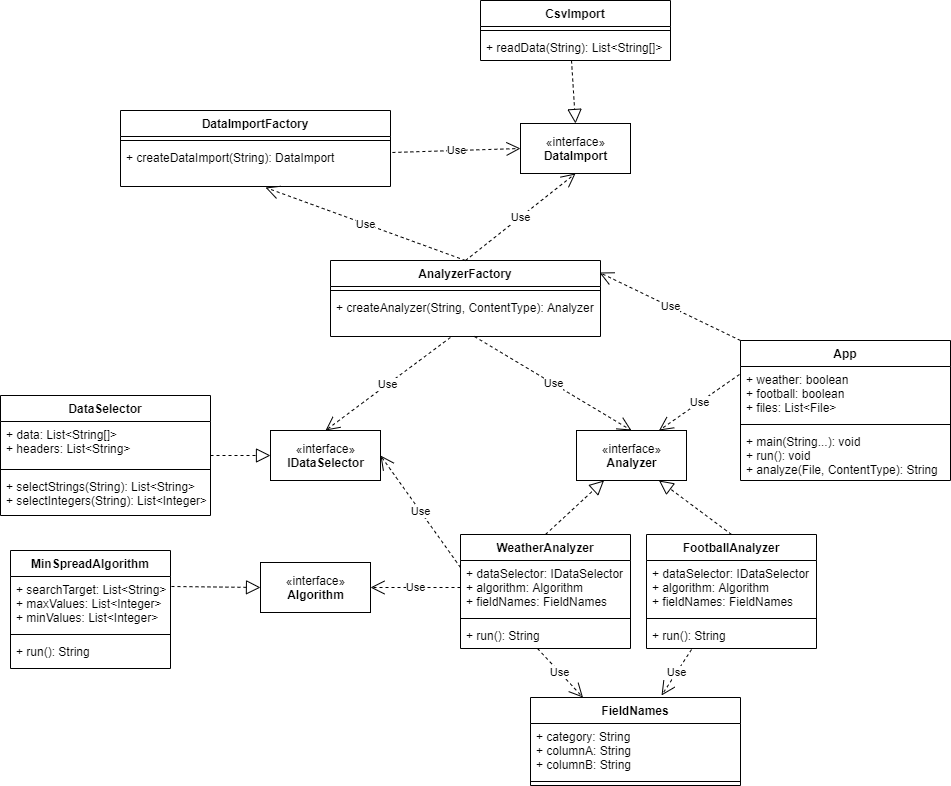

The diagram above was exported from draw.io. Its source (the exported page's mxGraphModel, read from the mxfile embedded in the PNG):
<mxGraphModel dx="1422" dy="734" grid="1" gridSize="10" guides="1" tooltips="1" connect="1" arrows="1" fold="1" page="1" pageScale="1" pageWidth="2336" pageHeight="1654" math="0" shadow="0">
  <root>
    <mxCell id="0" />
    <mxCell id="1" parent="0" />
    <mxCell id="n67PNeSrSKMmLvHuTnEJ-1" value="«interface»&lt;br&gt;&lt;b&gt;Analyzer&lt;/b&gt;" style="html=1;" parent="1" vertex="1">
      <mxGeometry x="726" y="560" width="110" height="50" as="geometry" />
    </mxCell>
    <mxCell id="n67PNeSrSKMmLvHuTnEJ-2" value="CsvImport" style="swimlane;fontStyle=1;align=center;verticalAlign=top;childLayout=stackLayout;horizontal=1;startSize=26;horizontalStack=0;resizeParent=1;resizeParentMax=0;resizeLast=0;collapsible=1;marginBottom=0;" parent="1" vertex="1">
      <mxGeometry x="630" y="130" width="190" height="60" as="geometry">
        <mxRectangle x="95" y="180" width="90" height="26" as="alternateBounds" />
      </mxGeometry>
    </mxCell>
    <mxCell id="n67PNeSrSKMmLvHuTnEJ-4" value="" style="line;strokeWidth=1;fillColor=none;align=left;verticalAlign=middle;spacingTop=-1;spacingLeft=3;spacingRight=3;rotatable=0;labelPosition=right;points=[];portConstraint=eastwest;" parent="n67PNeSrSKMmLvHuTnEJ-2" vertex="1">
      <mxGeometry y="26" width="190" height="8" as="geometry" />
    </mxCell>
    <mxCell id="n67PNeSrSKMmLvHuTnEJ-5" value="+ readData(String): List&lt;String[]&gt;" style="text;strokeColor=none;fillColor=none;align=left;verticalAlign=top;spacingLeft=4;spacingRight=4;overflow=hidden;rotatable=0;points=[[0,0.5],[1,0.5]];portConstraint=eastwest;" parent="n67PNeSrSKMmLvHuTnEJ-2" vertex="1">
      <mxGeometry y="34" width="190" height="26" as="geometry" />
    </mxCell>
    <mxCell id="n67PNeSrSKMmLvHuTnEJ-7" value="«interface»&lt;br&gt;&lt;b&gt;Algorithm&lt;/b&gt;" style="html=1;" parent="1" vertex="1">
      <mxGeometry x="410" y="692" width="110" height="50" as="geometry" />
    </mxCell>
    <mxCell id="n67PNeSrSKMmLvHuTnEJ-8" value="«interface»&lt;br&gt;&lt;b&gt;DataImport&lt;br&gt;&lt;/b&gt;" style="html=1;" parent="1" vertex="1">
      <mxGeometry x="670" y="253" width="110" height="50" as="geometry" />
    </mxCell>
    <mxCell id="n67PNeSrSKMmLvHuTnEJ-9" value="«interface»&lt;br&gt;&lt;b&gt;IDataSelector&lt;br&gt;&lt;/b&gt;" style="html=1;" parent="1" vertex="1">
      <mxGeometry x="420" y="560" width="110" height="50" as="geometry" />
    </mxCell>
    <mxCell id="n67PNeSrSKMmLvHuTnEJ-10" value="WeatherAnalyzer" style="swimlane;fontStyle=1;align=center;verticalAlign=top;childLayout=stackLayout;horizontal=1;startSize=26;horizontalStack=0;resizeParent=1;resizeParentMax=0;resizeLast=0;collapsible=1;marginBottom=0;" parent="1" vertex="1">
      <mxGeometry x="610" y="664" width="170" height="114" as="geometry">
        <mxRectangle x="610" y="664" width="120" height="26" as="alternateBounds" />
      </mxGeometry>
    </mxCell>
    <mxCell id="n67PNeSrSKMmLvHuTnEJ-11" value="+ dataSelector: IDataSelector&#10;+ algorithm: Algorithm&#10;+ fieldNames: FieldNames" style="text;strokeColor=none;fillColor=none;align=left;verticalAlign=top;spacingLeft=4;spacingRight=4;overflow=hidden;rotatable=0;points=[[0,0.5],[1,0.5]];portConstraint=eastwest;" parent="n67PNeSrSKMmLvHuTnEJ-10" vertex="1">
      <mxGeometry y="26" width="170" height="54" as="geometry" />
    </mxCell>
    <mxCell id="n67PNeSrSKMmLvHuTnEJ-12" value="" style="line;strokeWidth=1;fillColor=none;align=left;verticalAlign=middle;spacingTop=-1;spacingLeft=3;spacingRight=3;rotatable=0;labelPosition=right;points=[];portConstraint=eastwest;" parent="n67PNeSrSKMmLvHuTnEJ-10" vertex="1">
      <mxGeometry y="80" width="170" height="8" as="geometry" />
    </mxCell>
    <mxCell id="n67PNeSrSKMmLvHuTnEJ-13" value="+ run(): String" style="text;strokeColor=none;fillColor=none;align=left;verticalAlign=top;spacingLeft=4;spacingRight=4;overflow=hidden;rotatable=0;points=[[0,0.5],[1,0.5]];portConstraint=eastwest;" parent="n67PNeSrSKMmLvHuTnEJ-10" vertex="1">
      <mxGeometry y="88" width="170" height="26" as="geometry" />
    </mxCell>
    <mxCell id="n67PNeSrSKMmLvHuTnEJ-14" value="MinSpreadAlgorithm" style="swimlane;fontStyle=1;align=center;verticalAlign=top;childLayout=stackLayout;horizontal=1;startSize=26;horizontalStack=0;resizeParent=1;resizeParentMax=0;resizeLast=0;collapsible=1;marginBottom=0;" parent="1" vertex="1">
      <mxGeometry x="160" y="680" width="160" height="118" as="geometry">
        <mxRectangle x="95" y="180" width="90" height="26" as="alternateBounds" />
      </mxGeometry>
    </mxCell>
    <mxCell id="n67PNeSrSKMmLvHuTnEJ-15" value="+ searchTarget: List&lt;String&gt;&#10;+ maxValues: List&lt;Integer&gt;&#10;+ minValues: List&lt;Integer&gt;" style="text;strokeColor=none;fillColor=none;align=left;verticalAlign=top;spacingLeft=4;spacingRight=4;overflow=hidden;rotatable=0;points=[[0,0.5],[1,0.5]];portConstraint=eastwest;" parent="n67PNeSrSKMmLvHuTnEJ-14" vertex="1">
      <mxGeometry y="26" width="160" height="54" as="geometry" />
    </mxCell>
    <mxCell id="n67PNeSrSKMmLvHuTnEJ-16" value="" style="line;strokeWidth=1;fillColor=none;align=left;verticalAlign=middle;spacingTop=-1;spacingLeft=3;spacingRight=3;rotatable=0;labelPosition=right;points=[];portConstraint=eastwest;" parent="n67PNeSrSKMmLvHuTnEJ-14" vertex="1">
      <mxGeometry y="80" width="160" height="8" as="geometry" />
    </mxCell>
    <mxCell id="n67PNeSrSKMmLvHuTnEJ-17" value="+ run(): String" style="text;strokeColor=none;fillColor=none;align=left;verticalAlign=top;spacingLeft=4;spacingRight=4;overflow=hidden;rotatable=0;points=[[0,0.5],[1,0.5]];portConstraint=eastwest;" parent="n67PNeSrSKMmLvHuTnEJ-14" vertex="1">
      <mxGeometry y="88" width="160" height="30" as="geometry" />
    </mxCell>
    <mxCell id="n67PNeSrSKMmLvHuTnEJ-18" value="DataSelector" style="swimlane;fontStyle=1;align=center;verticalAlign=top;childLayout=stackLayout;horizontal=1;startSize=26;horizontalStack=0;resizeParent=1;resizeParentMax=0;resizeLast=0;collapsible=1;marginBottom=0;" parent="1" vertex="1">
      <mxGeometry x="150" y="525" width="210" height="120" as="geometry">
        <mxRectangle x="95" y="180" width="90" height="26" as="alternateBounds" />
      </mxGeometry>
    </mxCell>
    <mxCell id="n67PNeSrSKMmLvHuTnEJ-19" value="+ data: List&lt;String[]&gt;&#10;+ headers: List&lt;String&gt;&#10;" style="text;strokeColor=none;fillColor=none;align=left;verticalAlign=top;spacingLeft=4;spacingRight=4;overflow=hidden;rotatable=0;points=[[0,0.5],[1,0.5]];portConstraint=eastwest;" parent="n67PNeSrSKMmLvHuTnEJ-18" vertex="1">
      <mxGeometry y="26" width="210" height="44" as="geometry" />
    </mxCell>
    <mxCell id="n67PNeSrSKMmLvHuTnEJ-20" value="" style="line;strokeWidth=1;fillColor=none;align=left;verticalAlign=middle;spacingTop=-1;spacingLeft=3;spacingRight=3;rotatable=0;labelPosition=right;points=[];portConstraint=eastwest;" parent="n67PNeSrSKMmLvHuTnEJ-18" vertex="1">
      <mxGeometry y="70" width="210" height="8" as="geometry" />
    </mxCell>
    <mxCell id="n67PNeSrSKMmLvHuTnEJ-21" value="+ selectStrings(String): List&lt;String&gt;&#10;+ selectIntegers(String): List&lt;Integer&gt;&#10;" style="text;strokeColor=none;fillColor=none;align=left;verticalAlign=top;spacingLeft=4;spacingRight=4;overflow=hidden;rotatable=0;points=[[0,0.5],[1,0.5]];portConstraint=eastwest;" parent="n67PNeSrSKMmLvHuTnEJ-18" vertex="1">
      <mxGeometry y="78" width="210" height="42" as="geometry" />
    </mxCell>
    <mxCell id="n67PNeSrSKMmLvHuTnEJ-22" value="" style="endArrow=block;dashed=1;endFill=0;endSize=12;html=1;exitX=0.479;exitY=1;exitDx=0;exitDy=0;entryX=0.5;entryY=0;entryDx=0;entryDy=0;exitPerimeter=0;" parent="1" source="n67PNeSrSKMmLvHuTnEJ-5" target="n67PNeSrSKMmLvHuTnEJ-8" edge="1">
      <mxGeometry width="160" relative="1" as="geometry">
        <mxPoint x="921" y="310" as="sourcePoint" />
        <mxPoint x="780" y="278" as="targetPoint" />
      </mxGeometry>
    </mxCell>
    <mxCell id="n67PNeSrSKMmLvHuTnEJ-25" value="" style="endArrow=block;dashed=1;endFill=0;endSize=12;html=1;exitX=1;exitY=0.5;exitDx=0;exitDy=0;entryX=0;entryY=0.5;entryDx=0;entryDy=0;" parent="1" source="n67PNeSrSKMmLvHuTnEJ-18" target="n67PNeSrSKMmLvHuTnEJ-9" edge="1">
      <mxGeometry width="160" relative="1" as="geometry">
        <mxPoint x="390" y="610" as="sourcePoint" />
        <mxPoint x="470" y="650" as="targetPoint" />
      </mxGeometry>
    </mxCell>
    <mxCell id="n67PNeSrSKMmLvHuTnEJ-26" value="" style="endArrow=block;dashed=1;endFill=0;endSize=12;html=1;entryX=0;entryY=0.5;entryDx=0;entryDy=0;exitX=1.006;exitY=0.185;exitDx=0;exitDy=0;exitPerimeter=0;" parent="1" source="n67PNeSrSKMmLvHuTnEJ-15" target="n67PNeSrSKMmLvHuTnEJ-7" edge="1">
      <mxGeometry width="160" relative="1" as="geometry">
        <mxPoint x="349.76" y="790" as="sourcePoint" />
        <mxPoint x="349.76" y="740" as="targetPoint" />
      </mxGeometry>
    </mxCell>
    <mxCell id="n67PNeSrSKMmLvHuTnEJ-27" value="" style="endArrow=block;dashed=1;endFill=0;endSize=12;html=1;entryX=0.25;entryY=1;entryDx=0;entryDy=0;exitX=0.5;exitY=0;exitDx=0;exitDy=0;" parent="1" source="n67PNeSrSKMmLvHuTnEJ-10" target="n67PNeSrSKMmLvHuTnEJ-1" edge="1">
      <mxGeometry width="160" relative="1" as="geometry">
        <mxPoint x="689.71" y="650" as="sourcePoint" />
        <mxPoint x="689.71" y="600" as="targetPoint" />
      </mxGeometry>
    </mxCell>
    <mxCell id="n67PNeSrSKMmLvHuTnEJ-34" value="" style="endArrow=block;dashed=1;endFill=0;endSize=12;html=1;entryX=0.75;entryY=1;entryDx=0;entryDy=0;exitX=0.5;exitY=0;exitDx=0;exitDy=0;" parent="1" source="n67PNeSrSKMmLvHuTnEJ-35" target="n67PNeSrSKMmLvHuTnEJ-1" edge="1">
      <mxGeometry width="160" relative="1" as="geometry">
        <mxPoint x="876" y="664" as="sourcePoint" />
        <mxPoint x="770.0000000000002" y="610" as="targetPoint" />
      </mxGeometry>
    </mxCell>
    <mxCell id="n67PNeSrSKMmLvHuTnEJ-35" value="FootballAnalyzer" style="swimlane;fontStyle=1;align=center;verticalAlign=top;childLayout=stackLayout;horizontal=1;startSize=26;horizontalStack=0;resizeParent=1;resizeParentMax=0;resizeLast=0;collapsible=1;marginBottom=0;" parent="1" vertex="1">
      <mxGeometry x="796" y="664" width="170" height="114" as="geometry">
        <mxRectangle x="796" y="664" width="114" height="26" as="alternateBounds" />
      </mxGeometry>
    </mxCell>
    <mxCell id="n67PNeSrSKMmLvHuTnEJ-36" value="+ dataSelector: IDataSelector&#10;+ algorithm: Algorithm&#10;+ fieldNames: FieldNames" style="text;strokeColor=none;fillColor=none;align=left;verticalAlign=top;spacingLeft=4;spacingRight=4;overflow=hidden;rotatable=0;points=[[0,0.5],[1,0.5]];portConstraint=eastwest;" parent="n67PNeSrSKMmLvHuTnEJ-35" vertex="1">
      <mxGeometry y="26" width="170" height="54" as="geometry" />
    </mxCell>
    <mxCell id="n67PNeSrSKMmLvHuTnEJ-37" value="" style="line;strokeWidth=1;fillColor=none;align=left;verticalAlign=middle;spacingTop=-1;spacingLeft=3;spacingRight=3;rotatable=0;labelPosition=right;points=[];portConstraint=eastwest;" parent="n67PNeSrSKMmLvHuTnEJ-35" vertex="1">
      <mxGeometry y="80" width="170" height="8" as="geometry" />
    </mxCell>
    <mxCell id="n67PNeSrSKMmLvHuTnEJ-38" value="+ run(): String" style="text;strokeColor=none;fillColor=none;align=left;verticalAlign=top;spacingLeft=4;spacingRight=4;overflow=hidden;rotatable=0;points=[[0,0.5],[1,0.5]];portConstraint=eastwest;" parent="n67PNeSrSKMmLvHuTnEJ-35" vertex="1">
      <mxGeometry y="88" width="170" height="26" as="geometry" />
    </mxCell>
    <mxCell id="n67PNeSrSKMmLvHuTnEJ-39" value="Use" style="endArrow=open;endSize=12;dashed=1;html=1;exitX=0;exitY=0.5;exitDx=0;exitDy=0;entryX=1;entryY=0.5;entryDx=0;entryDy=0;" parent="1" source="n67PNeSrSKMmLvHuTnEJ-11" target="n67PNeSrSKMmLvHuTnEJ-7" edge="1">
      <mxGeometry width="160" relative="1" as="geometry">
        <mxPoint x="636" y="908" as="sourcePoint" />
        <mxPoint x="796" y="908" as="targetPoint" />
      </mxGeometry>
    </mxCell>
    <mxCell id="n67PNeSrSKMmLvHuTnEJ-40" value="Use" style="endArrow=open;endSize=12;dashed=1;html=1;exitX=0;exitY=0.13;exitDx=0;exitDy=0;exitPerimeter=0;entryX=1;entryY=0.5;entryDx=0;entryDy=0;" parent="1" source="n67PNeSrSKMmLvHuTnEJ-11" target="n67PNeSrSKMmLvHuTnEJ-9" edge="1">
      <mxGeometry width="160" relative="1" as="geometry">
        <mxPoint x="560" y="620" as="sourcePoint" />
        <mxPoint x="720" y="620" as="targetPoint" />
      </mxGeometry>
    </mxCell>
    <mxCell id="n67PNeSrSKMmLvHuTnEJ-43" value="AnalyzerFactory" style="swimlane;fontStyle=1;align=center;verticalAlign=top;childLayout=stackLayout;horizontal=1;startSize=26;horizontalStack=0;resizeParent=1;resizeParentMax=0;resizeLast=0;collapsible=1;marginBottom=0;" parent="1" vertex="1">
      <mxGeometry x="480" y="390" width="270" height="76" as="geometry">
        <mxRectangle x="95" y="180" width="90" height="26" as="alternateBounds" />
      </mxGeometry>
    </mxCell>
    <mxCell id="n67PNeSrSKMmLvHuTnEJ-45" value="" style="line;strokeWidth=1;fillColor=none;align=left;verticalAlign=middle;spacingTop=-1;spacingLeft=3;spacingRight=3;rotatable=0;labelPosition=right;points=[];portConstraint=eastwest;" parent="n67PNeSrSKMmLvHuTnEJ-43" vertex="1">
      <mxGeometry y="26" width="270" height="8" as="geometry" />
    </mxCell>
    <mxCell id="n67PNeSrSKMmLvHuTnEJ-46" value="+ createAnalyzer(String, ContentType): Analyzer" style="text;strokeColor=none;fillColor=none;align=left;verticalAlign=top;spacingLeft=4;spacingRight=4;overflow=hidden;rotatable=0;points=[[0,0.5],[1,0.5]];portConstraint=eastwest;" parent="n67PNeSrSKMmLvHuTnEJ-43" vertex="1">
      <mxGeometry y="34" width="270" height="42" as="geometry" />
    </mxCell>
    <mxCell id="vrVhkFd5iG-DV_7ZLASB-1" value="Use" style="endArrow=open;endSize=12;dashed=1;html=1;exitX=0.5;exitY=0;exitDx=0;exitDy=0;entryX=0.537;entryY=1.024;entryDx=0;entryDy=0;entryPerimeter=0;" edge="1" parent="1" source="n67PNeSrSKMmLvHuTnEJ-43" target="vrVhkFd5iG-DV_7ZLASB-4">
      <mxGeometry width="160" relative="1" as="geometry">
        <mxPoint x="1033" y="592.3800000000001" as="sourcePoint" />
        <mxPoint x="953" y="510" as="targetPoint" />
      </mxGeometry>
    </mxCell>
    <mxCell id="vrVhkFd5iG-DV_7ZLASB-2" value="DataImportFactory" style="swimlane;fontStyle=1;align=center;verticalAlign=top;childLayout=stackLayout;horizontal=1;startSize=26;horizontalStack=0;resizeParent=1;resizeParentMax=0;resizeLast=0;collapsible=1;marginBottom=0;" vertex="1" parent="1">
      <mxGeometry x="270" y="240" width="270" height="76" as="geometry">
        <mxRectangle x="95" y="180" width="90" height="26" as="alternateBounds" />
      </mxGeometry>
    </mxCell>
    <mxCell id="vrVhkFd5iG-DV_7ZLASB-3" value="" style="line;strokeWidth=1;fillColor=none;align=left;verticalAlign=middle;spacingTop=-1;spacingLeft=3;spacingRight=3;rotatable=0;labelPosition=right;points=[];portConstraint=eastwest;" vertex="1" parent="vrVhkFd5iG-DV_7ZLASB-2">
      <mxGeometry y="26" width="270" height="8" as="geometry" />
    </mxCell>
    <mxCell id="vrVhkFd5iG-DV_7ZLASB-4" value="+ createDataImport(String): DataImport" style="text;strokeColor=none;fillColor=none;align=left;verticalAlign=top;spacingLeft=4;spacingRight=4;overflow=hidden;rotatable=0;points=[[0,0.5],[1,0.5]];portConstraint=eastwest;" vertex="1" parent="vrVhkFd5iG-DV_7ZLASB-2">
      <mxGeometry y="34" width="270" height="42" as="geometry" />
    </mxCell>
    <mxCell id="vrVhkFd5iG-DV_7ZLASB-5" value="Use" style="endArrow=open;endSize=12;dashed=1;html=1;exitX=0.533;exitY=1;exitDx=0;exitDy=0;exitPerimeter=0;" edge="1" parent="1" source="n67PNeSrSKMmLvHuTnEJ-46">
      <mxGeometry width="160" relative="1" as="geometry">
        <mxPoint x="1055" y="557" as="sourcePoint" />
        <mxPoint x="781" y="560" as="targetPoint" />
      </mxGeometry>
    </mxCell>
    <mxCell id="vrVhkFd5iG-DV_7ZLASB-6" value="Use" style="endArrow=open;endSize=12;dashed=1;html=1;exitX=1.007;exitY=0.19;exitDx=0;exitDy=0;entryX=0;entryY=0.5;entryDx=0;entryDy=0;exitPerimeter=0;" edge="1" parent="1" source="vrVhkFd5iG-DV_7ZLASB-4" target="n67PNeSrSKMmLvHuTnEJ-8">
      <mxGeometry width="160" relative="1" as="geometry">
        <mxPoint x="1055" y="557" as="sourcePoint" />
        <mxPoint x="1168.92" y="428.02" as="targetPoint" />
      </mxGeometry>
    </mxCell>
    <mxCell id="vrVhkFd5iG-DV_7ZLASB-7" value="Use" style="endArrow=open;endSize=12;dashed=1;html=1;exitX=0.444;exitY=1.024;exitDx=0;exitDy=0;exitPerimeter=0;entryX=0.5;entryY=0;entryDx=0;entryDy=0;" edge="1" parent="1" source="n67PNeSrSKMmLvHuTnEJ-46" target="n67PNeSrSKMmLvHuTnEJ-9">
      <mxGeometry width="160" relative="1" as="geometry">
        <mxPoint x="530.0000000000001" y="500" as="sourcePoint" />
        <mxPoint x="707.09" y="594" as="targetPoint" />
      </mxGeometry>
    </mxCell>
    <mxCell id="vrVhkFd5iG-DV_7ZLASB-8" value="Use" style="endArrow=open;endSize=12;dashed=1;html=1;exitX=0.5;exitY=0;exitDx=0;exitDy=0;entryX=0.5;entryY=1;entryDx=0;entryDy=0;" edge="1" parent="1" source="n67PNeSrSKMmLvHuTnEJ-43" target="n67PNeSrSKMmLvHuTnEJ-8">
      <mxGeometry width="160" relative="1" as="geometry">
        <mxPoint x="605" y="400" as="sourcePoint" />
        <mxPoint x="424.99" y="327.00800000000004" as="targetPoint" />
      </mxGeometry>
    </mxCell>
    <mxCell id="vrVhkFd5iG-DV_7ZLASB-12" value="App" style="swimlane;fontStyle=1;align=center;verticalAlign=top;childLayout=stackLayout;horizontal=1;startSize=26;horizontalStack=0;resizeParent=1;resizeParentMax=0;resizeLast=0;collapsible=1;marginBottom=0;" vertex="1" parent="1">
      <mxGeometry x="890" y="470" width="210" height="140" as="geometry">
        <mxRectangle x="796" y="664" width="114" height="26" as="alternateBounds" />
      </mxGeometry>
    </mxCell>
    <mxCell id="vrVhkFd5iG-DV_7ZLASB-13" value="+ weather: boolean&#10;+ football: boolean&#10;+ files: List&lt;File&gt;" style="text;strokeColor=none;fillColor=none;align=left;verticalAlign=top;spacingLeft=4;spacingRight=4;overflow=hidden;rotatable=0;points=[[0,0.5],[1,0.5]];portConstraint=eastwest;" vertex="1" parent="vrVhkFd5iG-DV_7ZLASB-12">
      <mxGeometry y="26" width="210" height="54" as="geometry" />
    </mxCell>
    <mxCell id="vrVhkFd5iG-DV_7ZLASB-14" value="" style="line;strokeWidth=1;fillColor=none;align=left;verticalAlign=middle;spacingTop=-1;spacingLeft=3;spacingRight=3;rotatable=0;labelPosition=right;points=[];portConstraint=eastwest;" vertex="1" parent="vrVhkFd5iG-DV_7ZLASB-12">
      <mxGeometry y="80" width="210" height="8" as="geometry" />
    </mxCell>
    <mxCell id="vrVhkFd5iG-DV_7ZLASB-15" value="+ main(String...): void&#10;+ run(): void&#10;+ analyze(File, ContentType): String" style="text;strokeColor=none;fillColor=none;align=left;verticalAlign=top;spacingLeft=4;spacingRight=4;overflow=hidden;rotatable=0;points=[[0,0.5],[1,0.5]];portConstraint=eastwest;" vertex="1" parent="vrVhkFd5iG-DV_7ZLASB-12">
      <mxGeometry y="88" width="210" height="52" as="geometry" />
    </mxCell>
    <mxCell id="vrVhkFd5iG-DV_7ZLASB-16" value="Use" style="endArrow=open;endSize=12;dashed=1;html=1;exitX=-0.005;exitY=0.148;exitDx=0;exitDy=0;exitPerimeter=0;entryX=0.75;entryY=0;entryDx=0;entryDy=0;" edge="1" parent="1" source="vrVhkFd5iG-DV_7ZLASB-13" target="n67PNeSrSKMmLvHuTnEJ-1">
      <mxGeometry width="160" relative="1" as="geometry">
        <mxPoint x="1008" y="630" as="sourcePoint" />
        <mxPoint x="1168" y="630" as="targetPoint" />
      </mxGeometry>
    </mxCell>
    <mxCell id="vrVhkFd5iG-DV_7ZLASB-17" value="Use" style="endArrow=open;endSize=12;dashed=1;html=1;exitX=0;exitY=0;exitDx=0;exitDy=0;entryX=0.996;entryY=0.158;entryDx=0;entryDy=0;entryPerimeter=0;" edge="1" parent="1" source="vrVhkFd5iG-DV_7ZLASB-12" target="n67PNeSrSKMmLvHuTnEJ-43">
      <mxGeometry width="160" relative="1" as="geometry">
        <mxPoint x="890.4499999999998" y="410.00199999999995" as="sourcePoint" />
        <mxPoint x="780" y="506.01" as="targetPoint" />
      </mxGeometry>
    </mxCell>
    <mxCell id="vrVhkFd5iG-DV_7ZLASB-18" value="FieldNames" style="swimlane;fontStyle=1;align=center;verticalAlign=top;childLayout=stackLayout;horizontal=1;startSize=26;horizontalStack=0;resizeParent=1;resizeParentMax=0;resizeLast=0;collapsible=1;marginBottom=0;" vertex="1" parent="1">
      <mxGeometry x="680" y="827" width="210" height="88" as="geometry">
        <mxRectangle x="796" y="664" width="114" height="26" as="alternateBounds" />
      </mxGeometry>
    </mxCell>
    <mxCell id="vrVhkFd5iG-DV_7ZLASB-19" value="+ category: String&#10;+ columnA: String&#10;+ columnB: String" style="text;strokeColor=none;fillColor=none;align=left;verticalAlign=top;spacingLeft=4;spacingRight=4;overflow=hidden;rotatable=0;points=[[0,0.5],[1,0.5]];portConstraint=eastwest;" vertex="1" parent="vrVhkFd5iG-DV_7ZLASB-18">
      <mxGeometry y="26" width="210" height="54" as="geometry" />
    </mxCell>
    <mxCell id="vrVhkFd5iG-DV_7ZLASB-20" value="" style="line;strokeWidth=1;fillColor=none;align=left;verticalAlign=middle;spacingTop=-1;spacingLeft=3;spacingRight=3;rotatable=0;labelPosition=right;points=[];portConstraint=eastwest;" vertex="1" parent="vrVhkFd5iG-DV_7ZLASB-18">
      <mxGeometry y="80" width="210" height="8" as="geometry" />
    </mxCell>
    <mxCell id="vrVhkFd5iG-DV_7ZLASB-22" value="Use" style="endArrow=open;endSize=12;dashed=1;html=1;exitX=0.453;exitY=1;exitDx=0;exitDy=0;exitPerimeter=0;entryX=0.25;entryY=0;entryDx=0;entryDy=0;" edge="1" parent="1" source="n67PNeSrSKMmLvHuTnEJ-13" target="vrVhkFd5iG-DV_7ZLASB-18">
      <mxGeometry width="160" relative="1" as="geometry">
        <mxPoint x="670" y="800" as="sourcePoint" />
        <mxPoint x="830" y="800" as="targetPoint" />
      </mxGeometry>
    </mxCell>
    <mxCell id="vrVhkFd5iG-DV_7ZLASB-23" value="Use" style="endArrow=open;endSize=12;dashed=1;html=1;exitX=0.265;exitY=1.038;exitDx=0;exitDy=0;exitPerimeter=0;entryX=0.624;entryY=-0.023;entryDx=0;entryDy=0;entryPerimeter=0;" edge="1" parent="1" source="n67PNeSrSKMmLvHuTnEJ-38" target="vrVhkFd5iG-DV_7ZLASB-18">
      <mxGeometry width="160" relative="1" as="geometry">
        <mxPoint x="697.0100000000002" y="788" as="sourcePoint" />
        <mxPoint x="742.5" y="837" as="targetPoint" />
      </mxGeometry>
    </mxCell>
  </root>
</mxGraphModel>